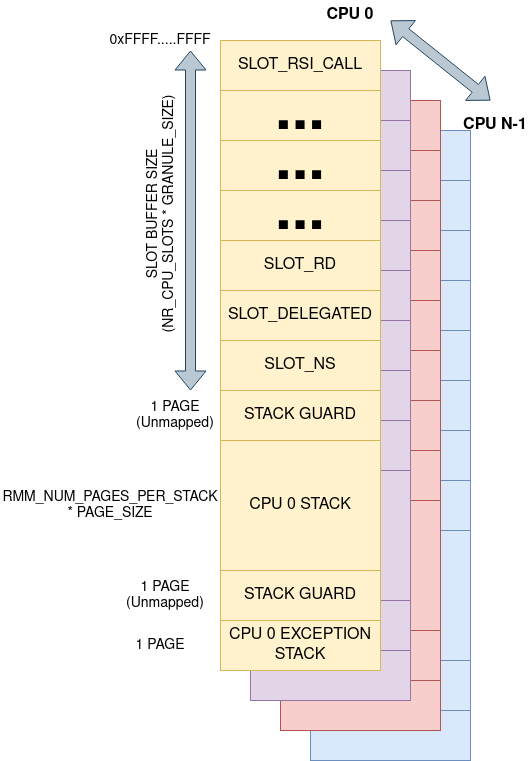

The diagram above was exported from draw.io. Its source (the exported page's mxGraphModel, read from the mxfile embedded in the PNG):
<mxGraphModel dx="1434" dy="886" grid="1" gridSize="10" guides="1" tooltips="1" connect="1" arrows="1" fold="1" page="1" pageScale="1" pageWidth="850" pageHeight="1100" math="0" shadow="0">
  <root>
    <mxCell id="0" />
    <mxCell id="1" parent="0" />
    <mxCell id="wS1rmMl9ZRPIkDlKR1BU-34" value="" style="rounded=0;whiteSpace=wrap;html=1;fillColor=#dae8fc;strokeColor=#6c8ebf;" parent="1" vertex="1">
      <mxGeometry x="440" y="600" width="160" height="50" as="geometry" />
    </mxCell>
    <mxCell id="wS1rmMl9ZRPIkDlKR1BU-35" value="" style="rounded=0;whiteSpace=wrap;html=1;fillColor=#dae8fc;strokeColor=#6c8ebf;" parent="1" vertex="1">
      <mxGeometry x="440" y="650" width="160" height="50" as="geometry" />
    </mxCell>
    <mxCell id="wS1rmMl9ZRPIkDlKR1BU-36" value="" style="rounded=0;whiteSpace=wrap;html=1;fillColor=#dae8fc;strokeColor=#6c8ebf;" parent="1" vertex="1">
      <mxGeometry x="440" y="700" width="160" height="130" as="geometry" />
    </mxCell>
    <mxCell id="PeV3RL3aBUxgA-YDSa48-5" value="" style="rounded=0;whiteSpace=wrap;html=1;fillColor=#dae8fc;strokeColor=#6c8ebf;" vertex="1" parent="1">
      <mxGeometry x="440" y="830" width="160" height="50" as="geometry" />
    </mxCell>
    <mxCell id="PeV3RL3aBUxgA-YDSa48-6" value="" style="rounded=0;whiteSpace=wrap;html=1;fillColor=#dae8fc;strokeColor=#6c8ebf;" vertex="1" parent="1">
      <mxGeometry x="440" y="880" width="160" height="50" as="geometry" />
    </mxCell>
    <mxCell id="wS1rmMl9ZRPIkDlKR1BU-26" value="" style="rounded=0;whiteSpace=wrap;html=1;fillColor=#f8cecc;strokeColor=#b85450;" parent="1" vertex="1">
      <mxGeometry x="410" y="620" width="160" height="50" as="geometry" />
    </mxCell>
    <mxCell id="wS1rmMl9ZRPIkDlKR1BU-27" value="" style="rounded=0;whiteSpace=wrap;html=1;fillColor=#f8cecc;strokeColor=#b85450;" parent="1" vertex="1">
      <mxGeometry x="410" y="670" width="160" height="130" as="geometry" />
    </mxCell>
    <mxCell id="PeV3RL3aBUxgA-YDSa48-7" value="" style="rounded=0;whiteSpace=wrap;html=1;fillColor=#f8cecc;strokeColor=#b85450;" vertex="1" parent="1">
      <mxGeometry x="410" y="800" width="160" height="50" as="geometry" />
    </mxCell>
    <mxCell id="PeV3RL3aBUxgA-YDSa48-8" value="" style="rounded=0;whiteSpace=wrap;html=1;fillColor=#f8cecc;strokeColor=#b85450;" vertex="1" parent="1">
      <mxGeometry x="410" y="850" width="160" height="50" as="geometry" />
    </mxCell>
    <mxCell id="wS1rmMl9ZRPIkDlKR1BU-18" value="" style="rounded=0;whiteSpace=wrap;html=1;fillColor=#e1d5e7;strokeColor=#9673a6;" parent="1" vertex="1">
      <mxGeometry x="380" y="640" width="160" height="130" as="geometry" />
    </mxCell>
    <mxCell id="PeV3RL3aBUxgA-YDSa48-3" value="" style="rounded=0;whiteSpace=wrap;html=1;fillColor=#e1d5e7;strokeColor=#9673a6;" vertex="1" parent="1">
      <mxGeometry x="380" y="770" width="160" height="50" as="geometry" />
    </mxCell>
    <mxCell id="PeV3RL3aBUxgA-YDSa48-4" value="" style="rounded=0;whiteSpace=wrap;html=1;fillColor=#e1d5e7;strokeColor=#9673a6;" vertex="1" parent="1">
      <mxGeometry x="380" y="820" width="160" height="50" as="geometry" />
    </mxCell>
    <mxCell id="wS1rmMl9ZRPIkDlKR1BU-28" value="" style="rounded=0;whiteSpace=wrap;html=1;fillColor=#dae8fc;strokeColor=#6c8ebf;" parent="1" vertex="1">
      <mxGeometry x="440" y="300" width="160" height="50" as="geometry" />
    </mxCell>
    <mxCell id="wS1rmMl9ZRPIkDlKR1BU-29" value="" style="rounded=0;whiteSpace=wrap;html=1;fillColor=#dae8fc;strokeColor=#6c8ebf;" parent="1" vertex="1">
      <mxGeometry x="440" y="350" width="160" height="50" as="geometry" />
    </mxCell>
    <mxCell id="wS1rmMl9ZRPIkDlKR1BU-30" value="" style="rounded=0;whiteSpace=wrap;html=1;fillColor=#dae8fc;strokeColor=#6c8ebf;" parent="1" vertex="1">
      <mxGeometry x="440" y="400" width="160" height="50" as="geometry" />
    </mxCell>
    <mxCell id="wS1rmMl9ZRPIkDlKR1BU-31" value="" style="rounded=0;whiteSpace=wrap;html=1;fillColor=#dae8fc;strokeColor=#6c8ebf;" parent="1" vertex="1">
      <mxGeometry x="440" y="450" width="160" height="50" as="geometry" />
    </mxCell>
    <mxCell id="wS1rmMl9ZRPIkDlKR1BU-32" value="" style="rounded=0;whiteSpace=wrap;html=1;fillColor=#dae8fc;strokeColor=#6c8ebf;" parent="1" vertex="1">
      <mxGeometry x="440" y="500" width="160" height="50" as="geometry" />
    </mxCell>
    <mxCell id="wS1rmMl9ZRPIkDlKR1BU-33" value="" style="rounded=0;whiteSpace=wrap;html=1;fillColor=#dae8fc;strokeColor=#6c8ebf;" parent="1" vertex="1">
      <mxGeometry x="440" y="550" width="160" height="50" as="geometry" />
    </mxCell>
    <mxCell id="wS1rmMl9ZRPIkDlKR1BU-19" value="" style="rounded=0;whiteSpace=wrap;html=1;fillColor=#f8cecc;strokeColor=#b85450;" parent="1" vertex="1">
      <mxGeometry x="410" y="270" width="160" height="50" as="geometry" />
    </mxCell>
    <mxCell id="wS1rmMl9ZRPIkDlKR1BU-20" value="" style="rounded=0;whiteSpace=wrap;html=1;fillColor=#f8cecc;strokeColor=#b85450;" parent="1" vertex="1">
      <mxGeometry x="410" y="320" width="160" height="50" as="geometry" />
    </mxCell>
    <mxCell id="wS1rmMl9ZRPIkDlKR1BU-21" value="" style="rounded=0;whiteSpace=wrap;html=1;fillColor=#f8cecc;strokeColor=#b85450;" parent="1" vertex="1">
      <mxGeometry x="410" y="370" width="160" height="50" as="geometry" />
    </mxCell>
    <mxCell id="wS1rmMl9ZRPIkDlKR1BU-22" value="" style="rounded=0;whiteSpace=wrap;html=1;fillColor=#f8cecc;strokeColor=#b85450;" parent="1" vertex="1">
      <mxGeometry x="410" y="420" width="160" height="50" as="geometry" />
    </mxCell>
    <mxCell id="wS1rmMl9ZRPIkDlKR1BU-23" value="" style="rounded=0;whiteSpace=wrap;html=1;fillColor=#f8cecc;strokeColor=#b85450;" parent="1" vertex="1">
      <mxGeometry x="410" y="470" width="160" height="50" as="geometry" />
    </mxCell>
    <mxCell id="wS1rmMl9ZRPIkDlKR1BU-24" value="" style="rounded=0;whiteSpace=wrap;html=1;fillColor=#f8cecc;strokeColor=#b85450;" parent="1" vertex="1">
      <mxGeometry x="410" y="520" width="160" height="50" as="geometry" />
    </mxCell>
    <mxCell id="wS1rmMl9ZRPIkDlKR1BU-25" value="" style="rounded=0;whiteSpace=wrap;html=1;fillColor=#f8cecc;strokeColor=#b85450;" parent="1" vertex="1">
      <mxGeometry x="410" y="570" width="160" height="50" as="geometry" />
    </mxCell>
    <mxCell id="wS1rmMl9ZRPIkDlKR1BU-10" value="" style="rounded=0;whiteSpace=wrap;html=1;fillColor=#e1d5e7;strokeColor=#9673a6;" parent="1" vertex="1">
      <mxGeometry x="380" y="240" width="160" height="50" as="geometry" />
    </mxCell>
    <mxCell id="wS1rmMl9ZRPIkDlKR1BU-11" value="" style="rounded=0;whiteSpace=wrap;html=1;fillColor=#e1d5e7;strokeColor=#9673a6;" parent="1" vertex="1">
      <mxGeometry x="380" y="290" width="160" height="50" as="geometry" />
    </mxCell>
    <mxCell id="wS1rmMl9ZRPIkDlKR1BU-12" value="" style="rounded=0;whiteSpace=wrap;html=1;fillColor=#e1d5e7;strokeColor=#9673a6;" parent="1" vertex="1">
      <mxGeometry x="380" y="340" width="160" height="50" as="geometry" />
    </mxCell>
    <mxCell id="wS1rmMl9ZRPIkDlKR1BU-13" value="" style="rounded=0;whiteSpace=wrap;html=1;fillColor=#e1d5e7;strokeColor=#9673a6;" parent="1" vertex="1">
      <mxGeometry x="380" y="390" width="160" height="50" as="geometry" />
    </mxCell>
    <mxCell id="wS1rmMl9ZRPIkDlKR1BU-14" value="" style="rounded=0;whiteSpace=wrap;html=1;fillColor=#e1d5e7;strokeColor=#9673a6;" parent="1" vertex="1">
      <mxGeometry x="380" y="440" width="160" height="50" as="geometry" />
    </mxCell>
    <mxCell id="wS1rmMl9ZRPIkDlKR1BU-15" value="" style="rounded=0;whiteSpace=wrap;html=1;fillColor=#e1d5e7;strokeColor=#9673a6;" parent="1" vertex="1">
      <mxGeometry x="380" y="490" width="160" height="50" as="geometry" />
    </mxCell>
    <mxCell id="wS1rmMl9ZRPIkDlKR1BU-16" value="" style="rounded=0;whiteSpace=wrap;html=1;fillColor=#e1d5e7;strokeColor=#9673a6;" parent="1" vertex="1">
      <mxGeometry x="380" y="540" width="160" height="50" as="geometry" />
    </mxCell>
    <mxCell id="wS1rmMl9ZRPIkDlKR1BU-17" value="" style="rounded=0;whiteSpace=wrap;html=1;fillColor=#e1d5e7;strokeColor=#9673a6;" parent="1" vertex="1">
      <mxGeometry x="380" y="590" width="160" height="50" as="geometry" />
    </mxCell>
    <mxCell id="wS1rmMl9ZRPIkDlKR1BU-1" value="&lt;font style=&quot;font-size: 16px;&quot;&gt;SLOT_RSI_CALL&lt;/font&gt;" style="rounded=0;whiteSpace=wrap;html=1;fillColor=#fff2cc;strokeColor=#d6b656;fontStyle=0" parent="1" vertex="1">
      <mxGeometry x="350" y="210" width="160" height="50" as="geometry" />
    </mxCell>
    <mxCell id="wS1rmMl9ZRPIkDlKR1BU-2" value="&lt;font style=&quot;font-size: 60px;&quot;&gt;&lt;b&gt;..&lt;font style=&quot;font-size: 60px;&quot;&gt;.&lt;/font&gt;&lt;/b&gt;&lt;/font&gt;" style="rounded=0;whiteSpace=wrap;html=1;fillColor=#fff2cc;strokeColor=#d6b656;" parent="1" vertex="1">
      <mxGeometry x="350" y="260" width="160" height="50" as="geometry" />
    </mxCell>
    <mxCell id="wS1rmMl9ZRPIkDlKR1BU-3" value="&lt;font style=&quot;font-size: 16px;&quot;&gt;SLOT_DELEGATED&lt;/font&gt;" style="rounded=0;whiteSpace=wrap;html=1;fillColor=#fff2cc;strokeColor=#d6b656;" parent="1" vertex="1">
      <mxGeometry x="350" y="460" width="160" height="50" as="geometry" />
    </mxCell>
    <mxCell id="wS1rmMl9ZRPIkDlKR1BU-4" value="&lt;b&gt;&lt;font style=&quot;font-size: 60px;&quot;&gt;...&lt;/font&gt;&lt;/b&gt;" style="rounded=0;whiteSpace=wrap;html=1;fillColor=#fff2cc;strokeColor=#d6b656;" parent="1" vertex="1">
      <mxGeometry x="350" y="360" width="160" height="50" as="geometry" />
    </mxCell>
    <mxCell id="wS1rmMl9ZRPIkDlKR1BU-5" value="&lt;font style=&quot;font-size: 16px;&quot;&gt;SLOT_RD&lt;/font&gt;" style="rounded=0;whiteSpace=wrap;html=1;fillColor=#fff2cc;strokeColor=#d6b656;" parent="1" vertex="1">
      <mxGeometry x="350" y="410" width="160" height="50" as="geometry" />
    </mxCell>
    <mxCell id="wS1rmMl9ZRPIkDlKR1BU-6" value="&lt;b&gt;&lt;font style=&quot;font-size: 60px;&quot;&gt;...&lt;/font&gt;&lt;/b&gt;" style="rounded=0;whiteSpace=wrap;html=1;fillColor=#fff2cc;strokeColor=#d6b656;" parent="1" vertex="1">
      <mxGeometry x="350" y="310" width="160" height="50" as="geometry" />
    </mxCell>
    <mxCell id="wS1rmMl9ZRPIkDlKR1BU-7" value="&lt;font style=&quot;font-size: 16px;&quot;&gt;SLOT_NS&lt;/font&gt;" style="rounded=0;whiteSpace=wrap;html=1;fillColor=#fff2cc;strokeColor=#d6b656;" parent="1" vertex="1">
      <mxGeometry x="350" y="510" width="160" height="50" as="geometry" />
    </mxCell>
    <mxCell id="wS1rmMl9ZRPIkDlKR1BU-8" value="&lt;font style=&quot;font-size: 16px;&quot;&gt;STACK GUARD&lt;/font&gt;" style="rounded=0;whiteSpace=wrap;html=1;fillColor=#fff2cc;strokeColor=#d6b656;" parent="1" vertex="1">
      <mxGeometry x="350" y="560" width="160" height="50" as="geometry" />
    </mxCell>
    <mxCell id="wS1rmMl9ZRPIkDlKR1BU-9" value="&lt;font style=&quot;font-size: 16px;&quot;&gt;CPU 0 STACK&lt;/font&gt;" style="rounded=0;whiteSpace=wrap;html=1;fillColor=#fff2cc;strokeColor=#d6b656;" parent="1" vertex="1">
      <mxGeometry x="350" y="610" width="160" height="130" as="geometry" />
    </mxCell>
    <mxCell id="wS1rmMl9ZRPIkDlKR1BU-37" value="&lt;font style=&quot;font-size: 14px;&quot;&gt;0xFFFF.....FFFF&lt;/font&gt;" style="text;strokeColor=none;align=center;fillColor=none;html=1;verticalAlign=middle;whiteSpace=wrap;rounded=0;" parent="1" vertex="1">
      <mxGeometry x="240" y="190" width="100" height="40" as="geometry" />
    </mxCell>
    <mxCell id="wS1rmMl9ZRPIkDlKR1BU-38" value="&lt;div&gt;&lt;font style=&quot;font-size: 14px;&quot;&gt;1 PAGE&lt;/font&gt;&lt;/div&gt;&lt;div&gt;&lt;font style=&quot;font-size: 14px;&quot;&gt;(Unmapped)&lt;/font&gt;&lt;/div&gt;" style="text;strokeColor=none;align=center;fillColor=none;html=1;verticalAlign=middle;whiteSpace=wrap;rounded=0;" parent="1" vertex="1">
      <mxGeometry x="260" y="570" width="90" height="30" as="geometry" />
    </mxCell>
    <mxCell id="wS1rmMl9ZRPIkDlKR1BU-40" value="" style="shape=flexArrow;endArrow=classic;startArrow=classic;html=1;rounded=0;fillColor=#bac8d3;strokeColor=#23445d;" parent="1" edge="1">
      <mxGeometry width="100" height="100" relative="1" as="geometry">
        <mxPoint x="320" y="560" as="sourcePoint" />
        <mxPoint x="320" y="220" as="targetPoint" />
      </mxGeometry>
    </mxCell>
    <mxCell id="wS1rmMl9ZRPIkDlKR1BU-41" value="&lt;div style=&quot;font-size: 14px;&quot;&gt;&lt;font style=&quot;font-size: 14px;&quot;&gt;SLOT BUFFER SIZE&lt;/font&gt;&lt;/div&gt;&lt;div style=&quot;font-size: 14px;&quot;&gt;&lt;font style=&quot;font-size: 14px;&quot;&gt;(NR_CPU_SLOTS * GRANULE_SIZE)&lt;/font&gt;&lt;/div&gt;" style="edgeLabel;html=1;align=center;verticalAlign=middle;resizable=0;points=[];rotation=270;" parent="wS1rmMl9ZRPIkDlKR1BU-40" vertex="1" connectable="0">
      <mxGeometry x="0.0765" relative="1" as="geometry">
        <mxPoint x="-30" y="8" as="offset" />
      </mxGeometry>
    </mxCell>
    <mxCell id="wS1rmMl9ZRPIkDlKR1BU-42" value="&lt;font style=&quot;font-size: 14px;&quot;&gt;RMM_NUM_PAGES_PER_STACK * PAGE_SIZE&lt;/font&gt;" style="text;strokeColor=none;align=center;fillColor=none;html=1;verticalAlign=middle;whiteSpace=wrap;rounded=0;" parent="1" vertex="1">
      <mxGeometry x="130" y="660" width="220" height="30" as="geometry" />
    </mxCell>
    <mxCell id="wS1rmMl9ZRPIkDlKR1BU-44" value="" style="shape=flexArrow;endArrow=classic;startArrow=classic;html=1;rounded=0;fillColor=#bac8d3;strokeColor=#23445d;" parent="1" edge="1">
      <mxGeometry width="100" height="100" relative="1" as="geometry">
        <mxPoint x="520" y="190" as="sourcePoint" />
        <mxPoint x="620" y="270" as="targetPoint" />
      </mxGeometry>
    </mxCell>
    <mxCell id="wS1rmMl9ZRPIkDlKR1BU-45" value="&lt;b&gt;&lt;font style=&quot;font-size: 16px;&quot;&gt;CPU 0&lt;/font&gt;&lt;/b&gt;" style="text;strokeColor=none;align=center;fillColor=none;html=1;verticalAlign=middle;whiteSpace=wrap;rounded=0;" parent="1" vertex="1">
      <mxGeometry x="450" y="170" width="60" height="30" as="geometry" />
    </mxCell>
    <mxCell id="wS1rmMl9ZRPIkDlKR1BU-46" value="&lt;b&gt;&lt;font style=&quot;font-size: 16px;&quot;&gt;CPU N-1&lt;br&gt;&lt;/font&gt;&lt;/b&gt;" style="text;strokeColor=none;align=center;fillColor=none;html=1;verticalAlign=middle;whiteSpace=wrap;rounded=0;" parent="1" vertex="1">
      <mxGeometry x="590" y="280" width="70" height="30" as="geometry" />
    </mxCell>
    <mxCell id="PeV3RL3aBUxgA-YDSa48-1" value="&lt;font style=&quot;font-size: 16px;&quot;&gt;STACK GUARD&lt;/font&gt;" style="rounded=0;whiteSpace=wrap;html=1;fillColor=#fff2cc;strokeColor=#d6b656;" vertex="1" parent="1">
      <mxGeometry x="350" y="740" width="160" height="50" as="geometry" />
    </mxCell>
    <mxCell id="PeV3RL3aBUxgA-YDSa48-2" value="&lt;font style=&quot;font-size: 16px;&quot;&gt;CPU 0 EXCEPTION STACK&lt;/font&gt;" style="rounded=0;whiteSpace=wrap;html=1;fillColor=#fff2cc;strokeColor=#d6b656;" vertex="1" parent="1">
      <mxGeometry x="350" y="790" width="160" height="50" as="geometry" />
    </mxCell>
    <mxCell id="PeV3RL3aBUxgA-YDSa48-9" value="&lt;div&gt;&lt;font style=&quot;font-size: 14px;&quot;&gt;1 PAGE&lt;/font&gt;&lt;/div&gt;&lt;div&gt;&lt;font style=&quot;font-size: 14px;&quot;&gt;(Unmapped)&lt;/font&gt;&lt;/div&gt;" style="text;strokeColor=none;align=center;fillColor=none;html=1;verticalAlign=middle;whiteSpace=wrap;rounded=0;" vertex="1" parent="1">
      <mxGeometry x="250" y="750" width="90" height="30" as="geometry" />
    </mxCell>
    <mxCell id="PeV3RL3aBUxgA-YDSa48-10" value="&lt;div&gt;&lt;font style=&quot;font-size: 14px;&quot;&gt;1 PAGE&lt;/font&gt;&lt;/div&gt;" style="text;strokeColor=none;align=center;fillColor=none;html=1;verticalAlign=middle;whiteSpace=wrap;rounded=0;" vertex="1" parent="1">
      <mxGeometry x="245" y="800" width="90" height="30" as="geometry" />
    </mxCell>
  </root>
</mxGraphModel>